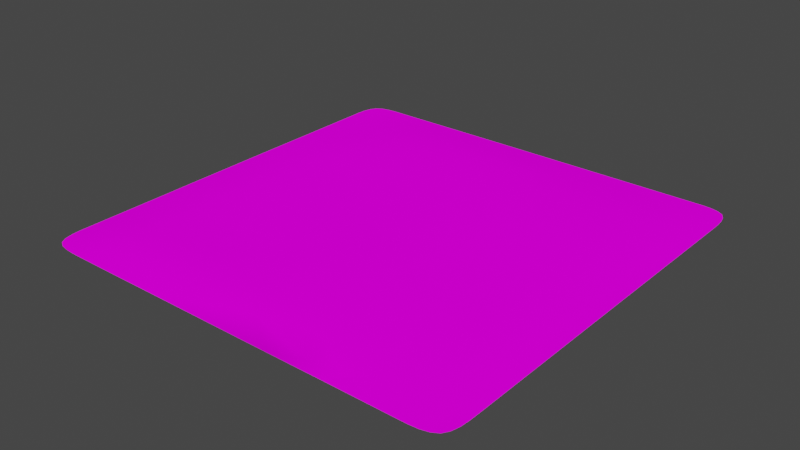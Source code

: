# Source: Rug.blend  (saved by Blender 2.93.21; exported with 4.5.12 LTS)
import bpy
from mathutils import Matrix  # noqa: F401  (used for matrix-valued properties, if any)

bpy.ops.wm.read_factory_settings(use_empty=True)
scene = bpy.context.scene
scene.name = 'Scene'

# ---- collections
col_collection = bpy.data.collections.new('Collection'); scene.collection.children.link(col_collection)

# ---- images (referenced by path relative to the original .blend; pixels are not part of the script)
import os
ASSET_DIR = os.environ.get("B2B_ASSET_DIR", "")  # directory of the original .blend (textures are referenced by path, not embedded)
HERE = os.path.dirname(os.path.abspath(__file__))  # packed textures are extracted next to this script under _unpacked/

def load_image(name, relpath, width, height, colorspace="sRGB"):
    """Load a texture the original file referenced (path relative to the .blend, or extracted next to this script)."""
    p = next((c for c in (os.path.join(HERE, relpath), os.path.join(ASSET_DIR, relpath)) if relpath and os.path.exists(c)), "")
    if p:
        img = bpy.data.images.load(p, check_existing=True)
        img.name = name
    else:  # same state as the original file: an image datablock whose file is absent (Cycles renders it pink)
        img = bpy.data.images.new(name, width, height)
        img.source = "FILE"
        img.filepath = "//" + (relpath or name)
    img.colorspace_settings.name = colorspace
    return img
img_carpet003_4k_roughness_jpg = load_image('Carpet003_4K_Roughness.jpg', 'Carpet003_4K-JPG/Carpet003_4K_Roughness.jpg', 1024, 1024, 'sRGB')
img_carpet003_4k_ambientocclusion_jpg = load_image('Carpet003_4K_AmbientOcclusion.jpg', 'Carpet003_4K-JPG/Carpet003_4K_AmbientOcclusion.jpg', 1024, 1024, 'sRGB')
img_carpet003_4k_color_jpg = load_image('Carpet003_4K_Color.jpg', 'Carpet003_4K-JPG/Carpet003_4K_Color.jpg', 1024, 1024, 'sRGB')
img_carpet003_4k_displacement_jpg = load_image('Carpet003_4K_Displacement.jpg', 'Carpet003_4K-JPG/Carpet003_4K_Displacement.jpg', 1024, 1024, 'sRGB')
img_carpet003_4k_normalgl_jpg = load_image('Carpet003_4K_NormalGL.jpg', 'Carpet003_4K-JPG/Carpet003_4K_NormalGL.jpg', 1024, 1024, 'Non-Color')

# ---- materials (node trees are filled in below, after node groups)
mat_carpet003_4k = bpy.data.materials.new('Carpet003 4K')
mat_carpet003_4k.use_transparent_shadow = False

# ---- material node trees
mat_carpet003_4k.use_nodes = True; mat_carpet003_4k.node_tree.nodes.clear()
_N = mat_carpet003_4k.node_tree.nodes; _L = mat_carpet003_4k.node_tree.links
n0 = _N.new('ShaderNodeBsdfPrincipled'); n0.name = 'Principled BSDF'; n0.location = (113, 300)
n0.distribution = 'GGX'
n0.subsurface_method = 'BURLEY'
n0.inputs[3].default_value = 1.45
n0.inputs[13].default_value = 0.0
n0.inputs[27].default_value = (0.0, 0.0, 0.0, 1.0)
n0.inputs[28].default_value = 1.0
n1 = _N.new('ShaderNodeOutputMaterial'); n1.name = 'Material Output'; n1.location = (403, 300)
n2 = _N.new('ShaderNodeTexImage'); n2.name = 'Image Texture.004'; n2.location = (-527, -45)
n2.hide = True
n2.image = img_carpet003_4k_roughness_jpg
n3 = _N.new('ShaderNodeTexImage'); n3.name = 'Image Texture'; n3.location = (-441, 103)
n3.hide = True
n3.image = img_carpet003_4k_ambientocclusion_jpg
n4 = _N.new('ShaderNodeTexImage'); n4.name = 'Image Texture.001'; n4.location = (-569, 301)
n4.hide = True
n4.image = img_carpet003_4k_color_jpg
n5 = _N.new('ShaderNodeMix'); n5.name = 'Mix'; n5.location = (-112, 280)
n5.data_type = 'RGBA'
n5.blend_type = 'MULTIPLY'
n5.inputs[0].default_value = 0.8583
n6 = _N.new('ShaderNodeTexCoord'); n6.name = 'Texture Coordinate'; n6.location = (-898, -163)
n7 = _N.new('ShaderNodeNormalMap'); n7.name = 'Normal Map'; n7.location = (-381, -131)
n8 = _N.new('ShaderNodeBump'); n8.name = 'Bump'; n8.location = (-109, -341)
n8.inputs[1].default_value = 1.0
n8.inputs[2].default_value = 1.0
n9 = _N.new('ShaderNodeTexImage'); n9.name = 'Image Texture.002'; n9.location = (-410, -330)
n9.image = img_carpet003_4k_displacement_jpg
n10 = _N.new('ShaderNodeTexImage'); n10.name = 'Image Texture.003'; n10.location = (-656, -103)
n10.image = img_carpet003_4k_normalgl_jpg
n11 = _N.new('ShaderNodeMix'); n11.name = 'Mix.001'; n11.location = (-138, -110)
n11.data_type = 'RGBA'
n11.blend_type = 'ADD'
n11.inputs[0].default_value = 1.0
_L.new(n0.outputs[0], n1.inputs[0])
_L.new(n2.outputs[0], n0.inputs[2])
_L.new(n4.outputs[0], n5.inputs[6])
_L.new(n3.outputs[0], n5.inputs[7])
_L.new(n5.outputs[2], n0.inputs[0])
_L.new(n6.outputs[2], n10.inputs[0])
_L.new(n6.outputs[2], n9.inputs[0])
_L.new(n9.outputs[0], n8.inputs[3])
_L.new(n10.outputs[0], n7.inputs[1])
_L.new(n7.outputs[0], n11.inputs[6])
_L.new(n8.outputs[0], n11.inputs[7])
_L.new(n11.outputs[2], n0.inputs[5])
n1.is_active_output = True

# ---- world
world_world = bpy.data.worlds.new('World'); scene.world = world_world
world_world.use_nodes = True; world_world.node_tree.nodes.clear()
_N = world_world.node_tree.nodes; _L = world_world.node_tree.links
n0 = _N.new('ShaderNodeOutputWorld'); n0.name = 'World Output'; n0.location = (300, 300)
n1 = _N.new('ShaderNodeBackground'); n1.name = 'Background'; n1.location = (10, 300)
n1.inputs[0].default_value = (0.05088, 0.05088, 0.05088, 1.0)
_L.new(n1.outputs[0], n0.inputs[0])
n0.is_active_output = True
world_world.color = (0.05088, 0.05088, 0.05088)
world_world.use_sun_shadow = False
world_world.sun_shadow_jitter_overblur = 0.0

# ---- meshes
me_rug = bpy.data.meshes.new('Rug')
me_rug.from_pydata([(-0.9998, -1.001, -0.006723), (1.0, -1.0, -0.006723), (-1.0, 1.0, -0.006723), (1.0, 1.0, -0.006723), (-1.0, 0.8182, -0.006723), (-1.0, 0.6364, -0.006723), (-1.0, 0.4546, -0.006723), (-1.001, 0.2729, -0.006723), (-1.001, 0.09119, -0.006723), (-1.001, -0.09058, -0.006723), (-1.001, -0.2725, -0.006723), (-1.0, -0.4545, -0.006723), (-1.0, -0.6364, -0.006723), (-0.9999, -0.819, -0.006723), (-0.818, -1.001, -0.006723), (-0.6362, -1.002, -0.006723), (-0.4544, -1.001, -0.006723), (-0.2726, -1.001, -0.006723), (-0.09102, -1.001, -0.006723), (0.09075, -1.001, -0.006723), (0.2728, -1.001, -0.006723), (0.4546, -1.0, -0.006723), (0.6364, -1.0, -0.006723), (0.8182, -1.0, -0.006723), (1.0, -0.8182, -0.006723), (1.0, -0.6364, -0.006723), (1.0, -0.4546, -0.006723), (1.0, -0.2728, -0.006723), (1.0, -0.09089, -0.006723), (1.0, 0.0909, -0.006723), (1.0, 0.2727, -0.006723), (1.0, 0.4545, -0.006723), (1.0, 0.6363, -0.006723), (1.0, 0.8182, -0.006723), (0.8182, 1.0, -0.006723), (0.6364, 1.0, -0.006723), (0.4546, 1.0, -0.006723), (0.2727, 1.0, -0.006723), (0.09097, 1.0, -0.006723), (-0.09099, 1.001, -0.006723), (-0.2729, 1.001, -0.006723), (-0.4548, 1.001, -0.006723), (-0.6366, 1.0, -0.006723), (-0.8182, 1.0, -0.006723), (-0.8181, -0.8194, 0.03383), (-0.8182, -0.6371, 0.03255), (-0.8185, -0.4545, 0.0278), (-0.8189, -0.2725, 0.03154), (-0.8191, -0.09055, 0.03381), (-0.819, 0.09116, 0.03356), (-0.8188, 0.2729, 0.02923), (-0.8188, 0.4546, 0.02444), (-0.8186, 0.6364, 0.0161), (-0.8182, 0.8182, 0.005578), (-0.6363, -0.8195, 0.0379), (-0.6364, -0.6372, 0.03544), (-0.6365, -0.4546, 0.02346), (-0.6366, -0.2729, 0.03329), (-0.6368, -0.09098, 0.0334), (-0.6369, 0.09108, 0.03032), (-0.6366, 0.2727, 0.02548), (-0.637, 0.4546, 0.03325), (-0.637, 0.6366, 0.0318), (-0.6368, 0.8186, 0.02735), (-0.4545, -0.8194, 0.03966), (-0.4546, -0.6371, 0.03818), (-0.4548, -0.4547, 0.03001), (-0.4548, -0.2729, 0.0363), (-0.4546, -0.09114, 0.03463), (-0.4546, 0.09084, 0.0279), (-0.4545, 0.2728, 0.02747), (-0.4549, 0.4546, 0.03878), (-0.455, 0.6367, 0.0415), (-0.4549, 0.8189, 0.03858), (-0.2727, -0.8193, 0.04037), (-0.2729, -0.6371, 0.04153), (-0.2732, -0.4548, 0.03754), (-0.2731, -0.273, 0.03966), (-0.2727, -0.0911, 0.03459), (-0.2725, 0.091, 0.02559), (-0.2726, 0.2724, 0.03844), (-0.2725, 0.4544, 0.04254), (-0.2728, 0.6367, 0.04696), (-0.2729, 0.819, 0.04317), (-0.0911, -0.8193, 0.04041), (-0.09123, -0.6373, 0.04464), (-0.09127, -0.4553, 0.04558), (-0.09129, -0.2732, 0.04263), (-0.09095, -0.0912, 0.03247), (-0.09077, 0.09049, 0.03964), (-0.0906, 0.2721, 0.04629), (-0.09062, 0.4541, 0.04979), (-0.09072, 0.6366, 0.04884), (-0.09084, 0.8187, 0.04336), (0.09066, -0.8193, 0.03879), (0.09069, -0.6375, 0.0447), (0.09078, -0.4555, 0.04789), (0.09076, -0.2734, 0.04582), (0.09088, -0.09136, 0.04044), (0.091, 0.09042, 0.04532), (0.09128, 0.2721, 0.04924), (0.0914, 0.4542, 0.0511), (0.0914, 0.6367, 0.04794), (0.09121, 0.8186, 0.03914), (0.2727, -0.8192, 0.03425), (0.2727, -0.6374, 0.04123), (0.2728, -0.4555, 0.04475), (0.2729, -0.2734, 0.04393), (0.2728, -0.09141, 0.0405), (0.2729, 0.09042, 0.04374), (0.2733, 0.2722, 0.04652), (0.2735, 0.4544, 0.04948), (0.2733, 0.6364, 0.04467), (0.273, 0.8184, 0.0303), (0.4546, -0.8189, 0.02608), (0.4547, -0.6372, 0.03263), (0.4547, -0.4552, 0.03503), (0.4547, -0.2732, 0.03384), (0.4547, -0.09127, 0.03192), (0.455, 0.09044, 0.03529), (0.4552, 0.2724, 0.04148), (0.4554, 0.4546, 0.0444), (0.4553, 0.6368, 0.03909), (0.455, 0.8185, 0.02715), (0.6364, -0.8184, 0.01191), (0.6366, -0.6368, 0.02626), (0.6367, -0.455, 0.03186), (0.6368, -0.2731, 0.03291), (0.6368, -0.09116, 0.0322), (0.6369, 0.0906, 0.03163), (0.6371, 0.2724, 0.03494), (0.6373, 0.4546, 0.03639), (0.6371, 0.6368, 0.03186), (0.6367, 0.8185, 0.02311), (0.8183, -0.8183, 0.01644), (0.8184, -0.6366, 0.02424), (0.8185, -0.4548, 0.02718), (0.8187, -0.2729, 0.02645), (0.8187, -0.09104, 0.02428), (0.8187, 0.09076, 0.02199), (0.8189, 0.2725, 0.02378), (0.8189, 0.4545, 0.02442), (0.8187, 0.6366, 0.02104), (0.8185, 0.8185, 0.01592)], [], [(143, 33, 3, 34), (4, 53, 43, 2), (53, 63, 42, 43), (63, 73, 41, 42), (73, 83, 40, 41), (83, 93, 39, 40), (93, 103, 38, 39), (103, 113, 37, 38), (113, 123, 36, 37), (123, 133, 35, 36), (133, 143, 34, 35), (0, 14, 44, 13), (13, 44, 45, 12), (12, 45, 46, 11), (11, 46, 47, 10), (10, 47, 48, 9), (9, 48, 49, 8), (8, 49, 50, 7), (7, 50, 51, 6), (6, 51, 52, 5), (5, 52, 53, 4), (14, 15, 54, 44), (44, 54, 55, 45), (45, 55, 56, 46), (46, 56, 57, 47), (47, 57, 58, 48), (48, 58, 59, 49), (49, 59, 60, 50), (50, 60, 61, 51), (51, 61, 62, 52), (52, 62, 63, 53), (15, 16, 64, 54), (54, 64, 65, 55), (55, 65, 66, 56), (56, 66, 67, 57), (57, 67, 68, 58), (58, 68, 69, 59), (59, 69, 70, 60), (60, 70, 71, 61), (61, 71, 72, 62), (62, 72, 73, 63), (16, 17, 74, 64), (64, 74, 75, 65), (65, 75, 76, 66), (66, 76, 77, 67), (67, 77, 78, 68), (68, 78, 79, 69), (69, 79, 80, 70), (70, 80, 81, 71), (71, 81, 82, 72), (72, 82, 83, 73), (17, 18, 84, 74), (74, 84, 85, 75), (75, 85, 86, 76), (76, 86, 87, 77), (77, 87, 88, 78), (78, 88, 89, 79), (79, 89, 90, 80), (80, 90, 91, 81), (81, 91, 92, 82), (82, 92, 93, 83), (18, 19, 94, 84), (84, 94, 95, 85), (85, 95, 96, 86), (86, 96, 97, 87), (87, 97, 98, 88), (88, 98, 99, 89), (89, 99, 100, 90), (90, 100, 101, 91), (91, 101, 102, 92), (92, 102, 103, 93), (19, 20, 104, 94), (94, 104, 105, 95), (95, 105, 106, 96), (96, 106, 107, 97), (97, 107, 108, 98), (98, 108, 109, 99), (99, 109, 110, 100), (100, 110, 111, 101), (101, 111, 112, 102), (102, 112, 113, 103), (20, 21, 114, 104), (104, 114, 115, 105), (105, 115, 116, 106), (106, 116, 117, 107), (107, 117, 118, 108), (108, 118, 119, 109), (109, 119, 120, 110), (110, 120, 121, 111), (111, 121, 122, 112), (112, 122, 123, 113), (21, 22, 124, 114), (114, 124, 125, 115), (115, 125, 126, 116), (116, 126, 127, 117), (117, 127, 128, 118), (118, 128, 129, 119), (119, 129, 130, 120), (120, 130, 131, 121), (121, 131, 132, 122), (122, 132, 133, 123), (22, 23, 134, 124), (124, 134, 135, 125), (125, 135, 136, 126), (126, 136, 137, 127), (127, 137, 138, 128), (128, 138, 139, 129), (129, 139, 140, 130), (130, 140, 141, 131), (131, 141, 142, 132), (132, 142, 143, 133), (23, 1, 24, 134), (134, 24, 25, 135), (135, 25, 26, 136), (136, 26, 27, 137), (137, 27, 28, 138), (138, 28, 29, 139), (139, 29, 30, 140), (140, 30, 31, 141), (141, 31, 32, 142), (142, 32, 33, 143)])
me_rug.polygons.foreach_set('use_smooth', [True] * 121)
_uv = me_rug.uv_layers.new(name='UVMap')
_uv.uv.foreach_set('vector', [0.9091, 0.9091, 1.0, 0.9091, 1.0, 1.0, 0.9091, 1.0, 0.0, 0.9091, 0.09091, 0.9091, 0.09091, 1.0, 0.0, 1.0, 0.09091, 0.9091, 0.1818, 0.9091, 0.1818, 1.0, 0.09091, 1.0, 0.1818, 0.9091, 0.2727, 0.9091, 0.2727, 1.0, 0.1818, 1.0, 0.2727, 0.9091, 0.3636, 0.9091, 0.3636, 1.0, 0.2727, 1.0, 0.3636, 0.9091, 0.4545, 0.9091, 0.4545, 1.0, 0.3636, 1.0, 0.4545, 0.9091, 0.5455, 0.9091, 0.5455, 1.0, 0.4545, 1.0, 0.5455, 0.9091, 0.6364, 0.9091, 0.6364, 1.0, 0.5455, 1.0, 0.6364, 0.9091, 0.7273, 0.9091, 0.7273, 1.0, 0.6364, 1.0, 0.7273, 0.9091, 0.8182, 0.9091, 0.8182, 1.0, 0.7273, 1.0, 0.8182, 0.9091, 0.9091, 0.9091, 0.9091, 1.0, 0.8182, 1.0, 0.0, 0.0, 0.09091, 0.0, 0.09091, 0.09091, 0.0, 0.09091, 0.0, 0.09091, 0.09091, 0.09091, 0.09091, 0.1818, 0.0, 0.1818, 0.0, 0.1818, 0.09091, 0.1818, 0.09091, 0.2727, 0.0, 0.2727, 0.0, 0.2727, 0.09091, 0.2727, 0.09091, 0.3636, 0.0, 0.3636, 0.0, 0.3636, 0.09091, 0.3636, 0.09091, 0.4545, 0.0, 0.4545, 0.0, 0.4545, 0.09091, 0.4545, 0.09091, 0.5455, 0.0, 0.5455, 0.0, 0.5455, 0.09091, 0.5455, 0.09091, 0.6364, 0.0, 0.6364, 0.0, 0.6364, 0.09091, 0.6364, 0.09091, 0.7273, 0.0, 0.7273, 0.0, 0.7273, 0.09091, 0.7273, 0.09091, 0.8182, 0.0, 0.8182, 0.0, 0.8182, 0.09091, 0.8182, 0.09091, 0.9091, 0.0, 0.9091, 0.09091, 0.0, 0.1818, 0.0, 0.1818, 0.09091, 0.09091, 0.09091, 0.09091, 0.09091, 0.1818, 0.09091, 0.1818, 0.1818, 0.09091, 0.1818, 0.09091, 0.1818, 0.1818, 0.1818, 0.1818, 0.2727, 0.09091, 0.2727, 0.09091, 0.2727, 0.1818, 0.2727, 0.1818, 0.3636, 0.09091, 0.3636, 0.09091, 0.3636, 0.1818, 0.3636, 0.1818, 0.4545, 0.09091, 0.4545, 0.09091, 0.4545, 0.1818, 0.4545, 0.1818, 0.5455, 0.09091, 0.5455, 0.09091, 0.5455, 0.1818, 0.5455, 0.1818, 0.6364, 0.09091, 0.6364, 0.09091, 0.6364, 0.1818, 0.6364, 0.1818, 0.7273, 0.09091, 0.7273, 0.09091, 0.7273, 0.1818, 0.7273, 0.1818, 0.8182, 0.09091, 0.8182, 0.09091, 0.8182, 0.1818, 0.8182, 0.1818, 0.9091, 0.09091, 0.9091, 0.1818, 0.0, 0.2727, 0.0, 0.2727, 0.09091, 0.1818, 0.09091, 0.1818, 0.09091, 0.2727, 0.09091, 0.2727, 0.1818, 0.1818, 0.1818, 0.1818, 0.1818, 0.2727, 0.1818, 0.2727, 0.2727, 0.1818, 0.2727, 0.1818, 0.2727, 0.2727, 0.2727, 0.2727, 0.3636, 0.1818, 0.3636, 0.1818, 0.3636, 0.2727, 0.3636, 0.2727, 0.4545, 0.1818, 0.4545, 0.1818, 0.4545, 0.2727, 0.4545, 0.2727, 0.5455, 0.1818, 0.5455, 0.1818, 0.5455, 0.2727, 0.5455, 0.2727, 0.6364, 0.1818, 0.6364, 0.1818, 0.6364, 0.2727, 0.6364, 0.2727, 0.7273, 0.1818, 0.7273, 0.1818, 0.7273, 0.2727, 0.7273, 0.2727, 0.8182, 0.1818, 0.8182, 0.1818, 0.8182, 0.2727, 0.8182, 0.2727, 0.9091, 0.1818, 0.9091, 0.2727, 0.0, 0.3636, 0.0, 0.3636, 0.09091, 0.2727, 0.09091, 0.2727, 0.09091, 0.3636, 0.09091, 0.3636, 0.1818, 0.2727, 0.1818, 0.2727, 0.1818, 0.3636, 0.1818, 0.3636, 0.2727, 0.2727, 0.2727, 0.2727, 0.2727, 0.3636, 0.2727, 0.3636, 0.3636, 0.2727, 0.3636, 0.2727, 0.3636, 0.3636, 0.3636, 0.3636, 0.4545, 0.2727, 0.4545, 0.2727, 0.4545, 0.3636, 0.4545, 0.3636, 0.5455, 0.2727, 0.5455, 0.2727, 0.5455, 0.3636, 0.5455, 0.3636, 0.6364, 0.2727, 0.6364, 0.2727, 0.6364, 0.3636, 0.6364, 0.3636, 0.7273, 0.2727, 0.7273, 0.2727, 0.7273, 0.3636, 0.7273, 0.3636, 0.8182, 0.2727, 0.8182, 0.2727, 0.8182, 0.3636, 0.8182, 0.3636, 0.9091, 0.2727, 0.9091, 0.3636, 0.0, 0.4545, 0.0, 0.4545, 0.09091, 0.3636, 0.09091, 0.3636, 0.09091, 0.4545, 0.09091, 0.4545, 0.1818, 0.3636, 0.1818, 0.3636, 0.1818, 0.4545, 0.1818, 0.4545, 0.2727, 0.3636, 0.2727, 0.3636, 0.2727, 0.4545, 0.2727, 0.4545, 0.3636, 0.3636, 0.3636, 0.3636, 0.3636, 0.4545, 0.3636, 0.4545, 0.4545, 0.3636, 0.4545, 0.3636, 0.4545, 0.4545, 0.4545, 0.4545, 0.5455, 0.3636, 0.5455, 0.3636, 0.5455, 0.4545, 0.5455, 0.4545, 0.6364, 0.3636, 0.6364, 0.3636, 0.6364, 0.4545, 0.6364, 0.4545, 0.7273, 0.3636, 0.7273, 0.3636, 0.7273, 0.4545, 0.7273, 0.4545, 0.8182, 0.3636, 0.8182, 0.3636, 0.8182, 0.4545, 0.8182, 0.4545, 0.9091, 0.3636, 0.9091, 0.4545, 0.0, 0.5455, 0.0, 0.5455, 0.09091, 0.4545, 0.09091, 0.4545, 0.09091, 0.5455, 0.09091, 0.5455, 0.1818, 0.4545, 0.1818, 0.4545, 0.1818, 0.5455, 0.1818, 0.5455, 0.2727, 0.4545, 0.2727, 0.4545, 0.2727, 0.5455, 0.2727, 0.5455, 0.3636, 0.4545, 0.3636, 0.4545, 0.3636, 0.5455, 0.3636, 0.5455, 0.4545, 0.4545, 0.4545, 0.4545, 0.4545, 0.5455, 0.4545, 0.5455, 0.5455, 0.4545, 0.5455, 0.4545, 0.5455, 0.5455, 0.5455, 0.5455, 0.6364, 0.4545, 0.6364, 0.4545, 0.6364, 0.5455, 0.6364, 0.5455, 0.7273, 0.4545, 0.7273, 0.4545, 0.7273, 0.5455, 0.7273, 0.5455, 0.8182, 0.4545, 0.8182, 0.4545, 0.8182, 0.5455, 0.8182, 0.5455, 0.9091, 0.4545, 0.9091, 0.5455, 0.0, 0.6364, 0.0, 0.6364, 0.09091, 0.5455, 0.09091, 0.5455, 0.09091, 0.6364, 0.09091, 0.6364, 0.1818, 0.5455, 0.1818, 0.5455, 0.1818, 0.6364, 0.1818, 0.6364, 0.2727, 0.5455, 0.2727, 0.5455, 0.2727, 0.6364, 0.2727, 0.6364, 0.3636, 0.5455, 0.3636, 0.5455, 0.3636, 0.6364, 0.3636, 0.6364, 0.4545, 0.5455, 0.4545, 0.5455, 0.4545, 0.6364, 0.4545, 0.6364, 0.5455, 0.5455, 0.5455, 0.5455, 0.5455, 0.6364, 0.5455, 0.6364, 0.6364, 0.5455, 0.6364, 0.5455, 0.6364, 0.6364, 0.6364, 0.6364, 0.7273, 0.5455, 0.7273, 0.5455, 0.7273, 0.6364, 0.7273, 0.6364, 0.8182, 0.5455, 0.8182, 0.5455, 0.8182, 0.6364, 0.8182, 0.6364, 0.9091, 0.5455, 0.9091, 0.6364, 0.0, 0.7273, 0.0, 0.7273, 0.09091, 0.6364, 0.09091, 0.6364, 0.09091, 0.7273, 0.09091, 0.7273, 0.1818, 0.6364, 0.1818, 0.6364, 0.1818, 0.7273, 0.1818, 0.7273, 0.2727, 0.6364, 0.2727, 0.6364, 0.2727, 0.7273, 0.2727, 0.7273, 0.3636, 0.6364, 0.3636, 0.6364, 0.3636, 0.7273, 0.3636, 0.7273, 0.4545, 0.6364, 0.4545, 0.6364, 0.4545, 0.7273, 0.4545, 0.7273, 0.5455, 0.6364, 0.5455, 0.6364, 0.5455, 0.7273, 0.5455, 0.7273, 0.6364, 0.6364, 0.6364, 0.6364, 0.6364, 0.7273, 0.6364, 0.7273, 0.7273, 0.6364, 0.7273, 0.6364, 0.7273, 0.7273, 0.7273, 0.7273, 0.8182, 0.6364, 0.8182, 0.6364, 0.8182, 0.7273, 0.8182, 0.7273, 0.9091, 0.6364, 0.9091, 0.7273, 0.0, 0.8182, 0.0, 0.8182, 0.09091, 0.7273, 0.09091, 0.7273, 0.09091, 0.8182, 0.09091, 0.8182, 0.1818, 0.7273, 0.1818, 0.7273, 0.1818, 0.8182, 0.1818, 0.8182, 0.2727, 0.7273, 0.2727, 0.7273, 0.2727, 0.8182, 0.2727, 0.8182, 0.3636, 0.7273, 0.3636, 0.7273, 0.3636, 0.8182, 0.3636, 0.8182, 0.4545, 0.7273, 0.4545, 0.7273, 0.4545, 0.8182, 0.4545, 0.8182, 0.5455, 0.7273, 0.5455, 0.7273, 0.5455, 0.8182, 0.5455, 0.8182, 0.6364, 0.7273, 0.6364, 0.7273, 0.6364, 0.8182, 0.6364, 0.8182, 0.7273, 0.7273, 0.7273, 0.7273, 0.7273, 0.8182, 0.7273, 0.8182, 0.8182, 0.7273, 0.8182, 0.7273, 0.8182, 0.8182, 0.8182, 0.8182, 0.9091, 0.7273, 0.9091, 0.8182, 0.0, 0.9091, 0.0, 0.9091, 0.09091, 0.8182, 0.09091, 0.8182, 0.09091, 0.9091, 0.09091, 0.9091, 0.1818, 0.8182, 0.1818, 0.8182, 0.1818, 0.9091, 0.1818, 0.9091, 0.2727, 0.8182, 0.2727, 0.8182, 0.2727, 0.9091, 0.2727, 0.9091, 0.3636, 0.8182, 0.3636, 0.8182, 0.3636, 0.9091, 0.3636, 0.9091, 0.4545, 0.8182, 0.4545, 0.8182, 0.4545, 0.9091, 0.4545, 0.9091, 0.5455, 0.8182, 0.5455, 0.8182, 0.5455, 0.9091, 0.5455, 0.9091, 0.6364, 0.8182, 0.6364, 0.8182, 0.6364, 0.9091, 0.6364, 0.9091, 0.7273, 0.8182, 0.7273, 0.8182, 0.7273, 0.9091, 0.7273, 0.9091, 0.8182, 0.8182, 0.8182, 0.8182, 0.8182, 0.9091, 0.8182, 0.9091, 0.9091, 0.8182, 0.9091, 0.9091, 0.0, 1.0, 0.0, 1.0, 0.09091, 0.9091, 0.09091, 0.9091, 0.09091, 1.0, 0.09091, 1.0, 0.1818, 0.9091, 0.1818, 0.9091, 0.1818, 1.0, 0.1818, 1.0, 0.2727, 0.9091, 0.2727, 0.9091, 0.2727, 1.0, 0.2727, 1.0, 0.3636, 0.9091, 0.3636, 0.9091, 0.3636, 1.0, 0.3636, 1.0, 0.4545, 0.9091, 0.4545, 0.9091, 0.4545, 1.0, 0.4545, 1.0, 0.5455, 0.9091, 0.5455, 0.9091, 0.5455, 1.0, 0.5455, 1.0, 0.6364, 0.9091, 0.6364, 0.9091, 0.6364, 1.0, 0.6364, 1.0, 0.7273, 0.9091, 0.7273, 0.9091, 0.7273, 1.0, 0.7273, 1.0, 0.8182, 0.9091, 0.8182, 0.9091, 0.8182, 1.0, 0.8182, 1.0, 0.9091, 0.9091, 0.9091])
me_rug.materials.append(mat_carpet003_4k)
me_rug.use_remesh_fix_poles = True
me_rug.use_remesh_preserve_attributes = False
me_rug.update()

# ---- objects
ob_rug = bpy.data.objects.new('Rug', me_rug)

# ---- transforms, parenting, visibility, modifiers, constraints
ob_rug.location = (0.0, 0.0, 0.0)
ob_rug.scale = (1.0, 1.0, 0.5)
_m = ob_rug.modifiers.new('Subdivision', 'SUBSURF')
_m.levels = 2
_m = ob_rug.modifiers.new('Triangulate', 'TRIANGULATE')
_m.show_render = False
_m = ob_rug.modifiers.new('Decimate', 'DECIMATE')
_m.ratio = 0.1

# ---- collection membership
col_collection.objects.link(ob_rug)

# ---- scene / render settings (as saved in the file)
scene.frame_start = 1; scene.frame_end = 250; scene.frame_set(1)
scene.render.engine = 'BLENDER_EEVEE_NEXT'
scene.cycles.use_denoising = False
scene.cycles.samples = 128
scene.cycles.sampling_pattern = 'TABULATED_SOBOL'
scene.cycles.use_adaptive_sampling = False
scene.cycles.use_light_tree = False
scene.view_settings.view_transform = 'Filmic'
bpy.context.view_layer.update()

# ---- added for rendering (the .blend has no active camera and no usable light): camera, sun
cam_auto = bpy.data.cameras.new('AutoCamera')
cam_auto.lens = 50.0
cam_auto.sensor_width = 36.0
cam_auto.clip_end = 1000.0
ob_auto_camera = bpy.data.objects.new('AutoCamera', cam_auto)
scene.collection.objects.link(ob_auto_camera)
ob_auto_camera.location = (2.61914, -3.14357, 2.10615)
ob_auto_camera.rotation_euler = (1.09748, -7.21219e-08, 0.694738)
scene.camera = ob_auto_camera
light_auto_sun = bpy.data.lights.new('AutoSun', 'SUN')
light_auto_sun.energy = 3.0
light_auto_sun.angle = 0.0523599
ob_auto_sun = bpy.data.objects.new('AutoSun', light_auto_sun)
scene.collection.objects.link(ob_auto_sun)
ob_auto_sun.rotation_euler = (0.872665, 0.174533, 0.523599)
bpy.context.view_layer.update()
